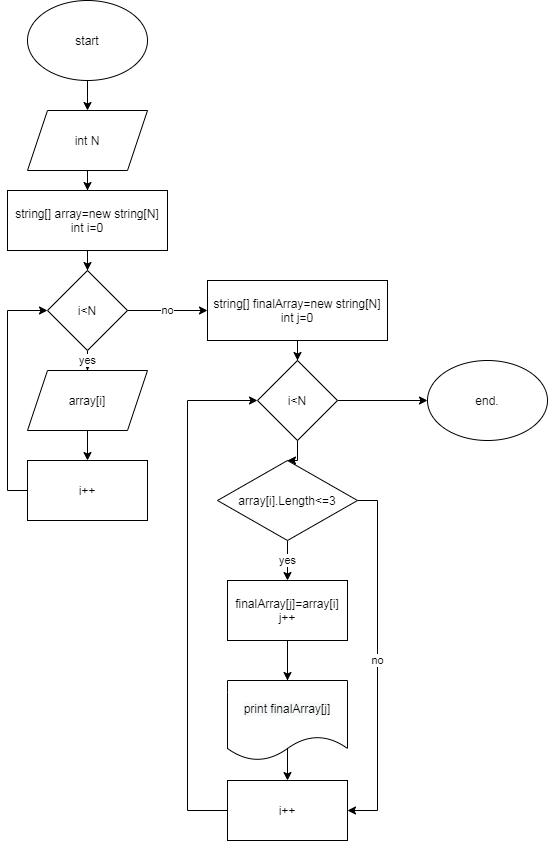

The diagram above was exported from draw.io. Its source (the exported page's mxGraphModel, read from the mxfile embedded in the PNG):
<mxGraphModel dx="868" dy="511" grid="1" gridSize="10" guides="1" tooltips="1" connect="1" arrows="1" fold="1" page="1" pageScale="1" pageWidth="827" pageHeight="1169" math="0" shadow="0">
  <root>
    <mxCell id="0" />
    <mxCell id="1" parent="0" />
    <mxCell id="fUKkgEenusz9vVRGmdcf-3" value="" style="edgeStyle=orthogonalEdgeStyle;rounded=0;orthogonalLoop=1;jettySize=auto;html=1;" edge="1" parent="1" source="fUKkgEenusz9vVRGmdcf-1" target="fUKkgEenusz9vVRGmdcf-2">
      <mxGeometry relative="1" as="geometry" />
    </mxCell>
    <mxCell id="fUKkgEenusz9vVRGmdcf-1" value="start" style="ellipse;whiteSpace=wrap;html=1;" vertex="1" parent="1">
      <mxGeometry x="60" y="20" width="120" height="80" as="geometry" />
    </mxCell>
    <mxCell id="fUKkgEenusz9vVRGmdcf-5" value="" style="edgeStyle=orthogonalEdgeStyle;rounded=0;orthogonalLoop=1;jettySize=auto;html=1;" edge="1" parent="1" source="fUKkgEenusz9vVRGmdcf-2" target="fUKkgEenusz9vVRGmdcf-4">
      <mxGeometry relative="1" as="geometry" />
    </mxCell>
    <mxCell id="fUKkgEenusz9vVRGmdcf-2" value="int N" style="shape=parallelogram;perimeter=parallelogramPerimeter;whiteSpace=wrap;html=1;fixedSize=1;" vertex="1" parent="1">
      <mxGeometry x="60" y="130" width="120" height="60" as="geometry" />
    </mxCell>
    <mxCell id="fUKkgEenusz9vVRGmdcf-7" value="" style="edgeStyle=orthogonalEdgeStyle;rounded=0;orthogonalLoop=1;jettySize=auto;html=1;" edge="1" parent="1" source="fUKkgEenusz9vVRGmdcf-4" target="fUKkgEenusz9vVRGmdcf-6">
      <mxGeometry relative="1" as="geometry" />
    </mxCell>
    <mxCell id="fUKkgEenusz9vVRGmdcf-4" value="string[] array=new string[N]&lt;br&gt;int i=0" style="whiteSpace=wrap;html=1;" vertex="1" parent="1">
      <mxGeometry x="40" y="210" width="160" height="60" as="geometry" />
    </mxCell>
    <mxCell id="fUKkgEenusz9vVRGmdcf-11" value="yes" style="edgeStyle=orthogonalEdgeStyle;rounded=0;orthogonalLoop=1;jettySize=auto;html=1;" edge="1" parent="1" source="fUKkgEenusz9vVRGmdcf-6" target="fUKkgEenusz9vVRGmdcf-10">
      <mxGeometry relative="1" as="geometry" />
    </mxCell>
    <mxCell id="fUKkgEenusz9vVRGmdcf-16" value="no" style="edgeStyle=orthogonalEdgeStyle;rounded=0;orthogonalLoop=1;jettySize=auto;html=1;" edge="1" parent="1" source="fUKkgEenusz9vVRGmdcf-6" target="fUKkgEenusz9vVRGmdcf-17">
      <mxGeometry relative="1" as="geometry">
        <mxPoint x="240" y="330" as="targetPoint" />
      </mxGeometry>
    </mxCell>
    <mxCell id="fUKkgEenusz9vVRGmdcf-6" value="i&amp;lt;N" style="rhombus;whiteSpace=wrap;html=1;" vertex="1" parent="1">
      <mxGeometry x="80" y="290" width="80" height="80" as="geometry" />
    </mxCell>
    <mxCell id="fUKkgEenusz9vVRGmdcf-13" value="" style="edgeStyle=orthogonalEdgeStyle;rounded=0;orthogonalLoop=1;jettySize=auto;html=1;" edge="1" parent="1" source="fUKkgEenusz9vVRGmdcf-10" target="fUKkgEenusz9vVRGmdcf-12">
      <mxGeometry relative="1" as="geometry" />
    </mxCell>
    <mxCell id="fUKkgEenusz9vVRGmdcf-10" value="array[i]" style="shape=parallelogram;perimeter=parallelogramPerimeter;whiteSpace=wrap;html=1;fixedSize=1;" vertex="1" parent="1">
      <mxGeometry x="60" y="390" width="120" height="60" as="geometry" />
    </mxCell>
    <mxCell id="fUKkgEenusz9vVRGmdcf-14" style="edgeStyle=orthogonalEdgeStyle;rounded=0;orthogonalLoop=1;jettySize=auto;html=1;entryX=0;entryY=0.5;entryDx=0;entryDy=0;" edge="1" parent="1" source="fUKkgEenusz9vVRGmdcf-12" target="fUKkgEenusz9vVRGmdcf-6">
      <mxGeometry relative="1" as="geometry">
        <Array as="points">
          <mxPoint x="40" y="510" />
          <mxPoint x="40" y="330" />
        </Array>
      </mxGeometry>
    </mxCell>
    <mxCell id="fUKkgEenusz9vVRGmdcf-12" value="i++" style="whiteSpace=wrap;html=1;" vertex="1" parent="1">
      <mxGeometry x="60" y="480" width="120" height="60" as="geometry" />
    </mxCell>
    <mxCell id="fUKkgEenusz9vVRGmdcf-19" value="" style="edgeStyle=orthogonalEdgeStyle;rounded=0;orthogonalLoop=1;jettySize=auto;html=1;" edge="1" parent="1" source="fUKkgEenusz9vVRGmdcf-17" target="fUKkgEenusz9vVRGmdcf-18">
      <mxGeometry relative="1" as="geometry" />
    </mxCell>
    <mxCell id="fUKkgEenusz9vVRGmdcf-17" value="string[] finalArray=new string[N]&lt;br&gt;int j=0" style="rounded=0;whiteSpace=wrap;html=1;" vertex="1" parent="1">
      <mxGeometry x="240" y="300" width="180" height="60" as="geometry" />
    </mxCell>
    <mxCell id="fUKkgEenusz9vVRGmdcf-21" value="" style="edgeStyle=orthogonalEdgeStyle;rounded=0;orthogonalLoop=1;jettySize=auto;html=1;" edge="1" parent="1" source="fUKkgEenusz9vVRGmdcf-18" target="fUKkgEenusz9vVRGmdcf-20">
      <mxGeometry relative="1" as="geometry" />
    </mxCell>
    <mxCell id="fUKkgEenusz9vVRGmdcf-35" value="" style="edgeStyle=orthogonalEdgeStyle;rounded=0;orthogonalLoop=1;jettySize=auto;html=1;" edge="1" parent="1" source="fUKkgEenusz9vVRGmdcf-18" target="fUKkgEenusz9vVRGmdcf-34">
      <mxGeometry relative="1" as="geometry" />
    </mxCell>
    <mxCell id="fUKkgEenusz9vVRGmdcf-18" value="i&amp;lt;N" style="rhombus;whiteSpace=wrap;html=1;rounded=0;" vertex="1" parent="1">
      <mxGeometry x="290" y="380" width="80" height="80" as="geometry" />
    </mxCell>
    <mxCell id="fUKkgEenusz9vVRGmdcf-23" value="yes" style="edgeStyle=orthogonalEdgeStyle;rounded=0;orthogonalLoop=1;jettySize=auto;html=1;" edge="1" parent="1" source="fUKkgEenusz9vVRGmdcf-20" target="fUKkgEenusz9vVRGmdcf-22">
      <mxGeometry relative="1" as="geometry" />
    </mxCell>
    <mxCell id="fUKkgEenusz9vVRGmdcf-30" value="no" style="edgeStyle=orthogonalEdgeStyle;rounded=0;orthogonalLoop=1;jettySize=auto;html=1;entryX=1;entryY=0.5;entryDx=0;entryDy=0;" edge="1" parent="1" source="fUKkgEenusz9vVRGmdcf-20" target="fUKkgEenusz9vVRGmdcf-26">
      <mxGeometry relative="1" as="geometry">
        <Array as="points">
          <mxPoint x="410" y="520" />
          <mxPoint x="410" y="830" />
        </Array>
      </mxGeometry>
    </mxCell>
    <mxCell id="fUKkgEenusz9vVRGmdcf-20" value="array[i].Length&amp;lt;=3" style="rhombus;whiteSpace=wrap;html=1;rounded=0;" vertex="1" parent="1">
      <mxGeometry x="250" y="480" width="140" height="80" as="geometry" />
    </mxCell>
    <mxCell id="fUKkgEenusz9vVRGmdcf-24" style="edgeStyle=orthogonalEdgeStyle;rounded=0;orthogonalLoop=1;jettySize=auto;html=1;entryX=0;entryY=0.5;entryDx=0;entryDy=0;" edge="1" parent="1" source="fUKkgEenusz9vVRGmdcf-26" target="fUKkgEenusz9vVRGmdcf-18">
      <mxGeometry relative="1" as="geometry">
        <Array as="points">
          <mxPoint x="220" y="830" />
          <mxPoint x="220" y="420" />
        </Array>
      </mxGeometry>
    </mxCell>
    <mxCell id="fUKkgEenusz9vVRGmdcf-29" value="" style="edgeStyle=orthogonalEdgeStyle;rounded=0;orthogonalLoop=1;jettySize=auto;html=1;" edge="1" parent="1" source="fUKkgEenusz9vVRGmdcf-22" target="fUKkgEenusz9vVRGmdcf-26">
      <mxGeometry relative="1" as="geometry" />
    </mxCell>
    <mxCell id="fUKkgEenusz9vVRGmdcf-31" style="edgeStyle=orthogonalEdgeStyle;rounded=0;orthogonalLoop=1;jettySize=auto;html=1;exitX=0.5;exitY=1;exitDx=0;exitDy=0;" edge="1" parent="1" source="fUKkgEenusz9vVRGmdcf-22">
      <mxGeometry relative="1" as="geometry">
        <mxPoint x="320" y="700" as="targetPoint" />
      </mxGeometry>
    </mxCell>
    <mxCell id="fUKkgEenusz9vVRGmdcf-22" value="finalArray[j]=array[i]&lt;br&gt;j++" style="whiteSpace=wrap;html=1;rounded=0;" vertex="1" parent="1">
      <mxGeometry x="260" y="600" width="120" height="60" as="geometry" />
    </mxCell>
    <mxCell id="fUKkgEenusz9vVRGmdcf-26" value="i++" style="rounded=0;whiteSpace=wrap;html=1;" vertex="1" parent="1">
      <mxGeometry x="260" y="800" width="120" height="60" as="geometry" />
    </mxCell>
    <mxCell id="fUKkgEenusz9vVRGmdcf-33" value="&#10;&#10;&lt;span style=&quot;color: rgb(0, 0, 0); font-family: helvetica; font-size: 12px; font-style: normal; font-weight: 400; letter-spacing: normal; text-align: center; text-indent: 0px; text-transform: none; word-spacing: 0px; background-color: rgb(248, 249, 250); display: inline; float: none;&quot;&gt;print finalArray[j]&lt;/span&gt;&#10;&#10;" style="shape=document;whiteSpace=wrap;html=1;boundedLbl=1;" vertex="1" parent="1">
      <mxGeometry x="260" y="700" width="120" height="80" as="geometry" />
    </mxCell>
    <mxCell id="fUKkgEenusz9vVRGmdcf-34" value="end." style="ellipse;whiteSpace=wrap;html=1;rounded=0;" vertex="1" parent="1">
      <mxGeometry x="460" y="380" width="120" height="80" as="geometry" />
    </mxCell>
  </root>
</mxGraphModel>